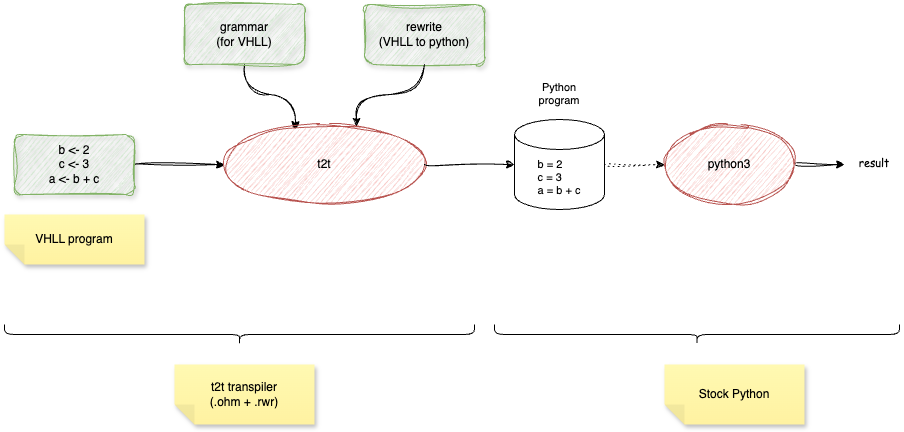

The diagram above was exported from draw.io. Its source (the exported page's mxGraphModel, read from the mxfile embedded in the PNG):
<mxGraphModel dx="1092" dy="704" grid="1" gridSize="10" guides="1" tooltips="1" connect="1" arrows="1" fold="1" page="1" pageScale="1" pageWidth="1100" pageHeight="850" math="0" shadow="0">
  <root>
    <mxCell id="0" />
    <mxCell id="1" parent="0" />
    <mxCell id="YW66UWm4DCjlY0lELmQH-1" style="edgeStyle=orthogonalEdgeStyle;shape=connector;curved=1;rounded=0;sketch=1;jiggle=2;curveFitting=1;orthogonalLoop=1;jettySize=auto;html=1;exitX=1;exitY=0.5;exitDx=0;exitDy=0;entryX=0;entryY=0.5;entryDx=0;entryDy=0;strokeColor=default;align=center;verticalAlign=middle;fontFamily=Helvetica;fontSize=11;fontColor=default;labelBackgroundColor=default;endArrow=classic;" edge="1" parent="1" source="YW66UWm4DCjlY0lELmQH-2" target="YW66UWm4DCjlY0lELmQH-6">
      <mxGeometry relative="1" as="geometry" />
    </mxCell>
    <mxCell id="YW66UWm4DCjlY0lELmQH-2" value="&lt;div&gt;b &amp;lt;- 2&lt;/div&gt;&lt;div&gt;c &amp;lt;- 3&lt;/div&gt;&lt;div&gt;a &amp;lt;- b + c&lt;/div&gt;" style="rounded=1;whiteSpace=wrap;html=1;fillColor=#d5e8d4;strokeColor=#82b366;sketch=1;curveFitting=1;jiggle=2;shadow=1;" vertex="1" parent="1">
      <mxGeometry x="110" y="210" width="120" height="60" as="geometry" />
    </mxCell>
    <mxCell id="YW66UWm4DCjlY0lELmQH-3" style="edgeStyle=orthogonalEdgeStyle;rounded=0;orthogonalLoop=1;jettySize=auto;html=1;exitX=0.5;exitY=1;exitDx=0;exitDy=0;curved=1;sketch=1;curveFitting=1;jiggle=2;entryX=0.355;entryY=0.063;entryDx=0;entryDy=0;entryPerimeter=0;" edge="1" parent="1" source="YW66UWm4DCjlY0lELmQH-4" target="YW66UWm4DCjlY0lELmQH-6">
      <mxGeometry relative="1" as="geometry" />
    </mxCell>
    <mxCell id="YW66UWm4DCjlY0lELmQH-4" value="&lt;div&gt;grammar&lt;/div&gt;&lt;div&gt;(for VHLL)&lt;/div&gt;" style="rounded=1;whiteSpace=wrap;html=1;fillColor=#d5e8d4;strokeColor=#82b366;sketch=1;curveFitting=1;jiggle=2;shadow=1;" vertex="1" parent="1">
      <mxGeometry x="280" y="80" width="120" height="60" as="geometry" />
    </mxCell>
    <mxCell id="YW66UWm4DCjlY0lELmQH-5" value="rewrite&lt;div&gt;(VHLL to python)&lt;/div&gt;" style="rounded=1;whiteSpace=wrap;html=1;fillColor=#d5e8d4;strokeColor=#82b366;sketch=1;curveFitting=1;jiggle=2;shadow=1;" vertex="1" parent="1">
      <mxGeometry x="460" y="80" width="120" height="60" as="geometry" />
    </mxCell>
    <mxCell id="YW66UWm4DCjlY0lELmQH-6" value="t2t" style="ellipse;whiteSpace=wrap;html=1;fillColor=#f8cecc;strokeColor=#b85450;sketch=1;curveFitting=1;jiggle=2;" vertex="1" parent="1">
      <mxGeometry x="320" y="200" width="200" height="80" as="geometry" />
    </mxCell>
    <mxCell id="YW66UWm4DCjlY0lELmQH-7" style="edgeStyle=orthogonalEdgeStyle;rounded=0;orthogonalLoop=1;jettySize=auto;html=1;exitX=0.5;exitY=1;exitDx=0;exitDy=0;entryX=0.66;entryY=0.025;entryDx=0;entryDy=0;entryPerimeter=0;curved=1;sketch=1;curveFitting=1;jiggle=2;" edge="1" parent="1" source="YW66UWm4DCjlY0lELmQH-5" target="YW66UWm4DCjlY0lELmQH-6">
      <mxGeometry relative="1" as="geometry" />
    </mxCell>
    <mxCell id="YW66UWm4DCjlY0lELmQH-8" style="edgeStyle=orthogonalEdgeStyle;shape=connector;curved=1;rounded=0;sketch=1;jiggle=2;curveFitting=1;orthogonalLoop=1;jettySize=auto;html=1;exitX=1;exitY=0.5;exitDx=0;exitDy=0;exitPerimeter=0;entryX=0;entryY=0.5;entryDx=0;entryDy=0;strokeColor=default;align=center;verticalAlign=middle;fontFamily=Helvetica;fontSize=11;fontColor=default;labelBackgroundColor=default;endArrow=classic;dashed=1;dashPattern=1 4;" edge="1" parent="1" source="YW66UWm4DCjlY0lELmQH-9" target="YW66UWm4DCjlY0lELmQH-12">
      <mxGeometry relative="1" as="geometry" />
    </mxCell>
    <mxCell id="YW66UWm4DCjlY0lELmQH-9" value="&lt;div style=&quot;text-align: left;&quot;&gt;&lt;span style=&quot;font-variant-ligatures: no-common-ligatures;&quot;&gt;b = 2&lt;/span&gt;&lt;/div&gt;&lt;div style=&quot;text-align: left;&quot;&gt;&lt;span style=&quot;font-variant-ligatures: no-common-ligatures;&quot;&gt;c = 3&lt;/span&gt;&lt;/div&gt;&lt;div style=&quot;text-align: left;&quot;&gt;&lt;span style=&quot;font-variant-ligatures: no-common-ligatures;&quot;&gt;a = b + c&lt;/span&gt;&lt;/div&gt;" style="shape=cylinder3;whiteSpace=wrap;html=1;boundedLbl=1;backgroundOutline=1;size=15;fontFamily=Helvetica;fontSize=11;fontColor=default;labelBackgroundColor=none;" vertex="1" parent="1">
      <mxGeometry x="610" y="195" width="90" height="90" as="geometry" />
    </mxCell>
    <mxCell id="YW66UWm4DCjlY0lELmQH-10" value="&lt;div&gt;&lt;span style=&quot;font-variant-ligatures: no-common-ligatures;&quot;&gt;Python program&lt;/span&gt;&lt;/div&gt;" style="text;whiteSpace=wrap;html=1;fontFamily=Helvetica;fontSize=11;fontColor=default;labelBackgroundColor=none;align=center;" vertex="1" parent="1">
      <mxGeometry x="625" y="150" width="60" height="40" as="geometry" />
    </mxCell>
    <mxCell id="YW66UWm4DCjlY0lELmQH-11" style="edgeStyle=orthogonalEdgeStyle;shape=connector;curved=1;rounded=0;sketch=1;jiggle=2;curveFitting=1;orthogonalLoop=1;jettySize=auto;html=1;exitX=1;exitY=0.5;exitDx=0;exitDy=0;strokeColor=default;align=center;verticalAlign=middle;fontFamily=Helvetica;fontSize=11;fontColor=default;labelBackgroundColor=default;endArrow=classic;" edge="1" parent="1" source="YW66UWm4DCjlY0lELmQH-12" target="YW66UWm4DCjlY0lELmQH-14">
      <mxGeometry relative="1" as="geometry" />
    </mxCell>
    <mxCell id="YW66UWm4DCjlY0lELmQH-12" value="python3" style="ellipse;whiteSpace=wrap;html=1;fillColor=#f8cecc;strokeColor=#b85450;sketch=1;curveFitting=1;jiggle=2;" vertex="1" parent="1">
      <mxGeometry x="760" y="200" width="130" height="80" as="geometry" />
    </mxCell>
    <mxCell id="YW66UWm4DCjlY0lELmQH-13" style="edgeStyle=orthogonalEdgeStyle;shape=connector;curved=1;rounded=0;sketch=1;jiggle=2;curveFitting=1;orthogonalLoop=1;jettySize=auto;html=1;entryX=0;entryY=0.5;entryDx=0;entryDy=0;entryPerimeter=0;strokeColor=default;align=center;verticalAlign=middle;fontFamily=Helvetica;fontSize=11;fontColor=default;labelBackgroundColor=default;endArrow=classic;" edge="1" parent="1" source="YW66UWm4DCjlY0lELmQH-6" target="YW66UWm4DCjlY0lELmQH-9">
      <mxGeometry relative="1" as="geometry" />
    </mxCell>
    <mxCell id="YW66UWm4DCjlY0lELmQH-14" value="&lt;div&gt;&lt;span style=&quot;font-variant-ligatures: no-common-ligatures;&quot;&gt;result&lt;/span&gt;&lt;/div&gt;" style="text;whiteSpace=wrap;html=1;fontFamily=Comic Sans MS;fontSize=11;fontColor=default;labelBackgroundColor=none;align=center;" vertex="1" parent="1">
      <mxGeometry x="940" y="225" width="60" height="30" as="geometry" />
    </mxCell>
    <mxCell id="YW66UWm4DCjlY0lELmQH-16" value="VHLL program" style="shape=note;whiteSpace=wrap;html=1;backgroundOutline=1;fontColor=#000000;darkOpacity=0.05;fillColor=#FFF9B2;strokeColor=none;fillStyle=solid;direction=west;gradientDirection=north;gradientColor=#FFF2A1;shadow=1;size=20;pointerEvents=1;" vertex="1" parent="1">
      <mxGeometry x="100" y="290" width="140" height="50" as="geometry" />
    </mxCell>
    <mxCell id="YW66UWm4DCjlY0lELmQH-17" value="" style="shape=curlyBracket;whiteSpace=wrap;html=1;rounded=1;flipH=1;labelPosition=right;verticalLabelPosition=middle;align=left;verticalAlign=middle;rotation=90;" vertex="1" parent="1">
      <mxGeometry x="325" y="175" width="20" height="470" as="geometry" />
    </mxCell>
    <mxCell id="YW66UWm4DCjlY0lELmQH-18" value="t2t transpiler&lt;div&gt;(.ohm + .rwr)&lt;/div&gt;" style="shape=note;whiteSpace=wrap;html=1;backgroundOutline=1;fontColor=#000000;darkOpacity=0.05;fillColor=#FFF9B2;strokeColor=none;fillStyle=solid;direction=west;gradientDirection=north;gradientColor=#FFF2A1;shadow=1;size=20;pointerEvents=1;" vertex="1" parent="1">
      <mxGeometry x="270" y="440" width="140" height="60" as="geometry" />
    </mxCell>
    <mxCell id="YW66UWm4DCjlY0lELmQH-19" value="" style="shape=curlyBracket;whiteSpace=wrap;html=1;rounded=1;flipH=1;labelPosition=right;verticalLabelPosition=middle;align=left;verticalAlign=middle;rotation=90;" vertex="1" parent="1">
      <mxGeometry x="782.5" y="207.5" width="20" height="405" as="geometry" />
    </mxCell>
    <mxCell id="YW66UWm4DCjlY0lELmQH-20" value="Stock Python" style="shape=note;whiteSpace=wrap;html=1;backgroundOutline=1;fontColor=#000000;darkOpacity=0.05;fillColor=#FFF9B2;strokeColor=none;fillStyle=solid;direction=west;gradientDirection=north;gradientColor=#FFF2A1;shadow=1;size=20;pointerEvents=1;" vertex="1" parent="1">
      <mxGeometry x="760" y="440" width="140" height="60" as="geometry" />
    </mxCell>
  </root>
</mxGraphModel>